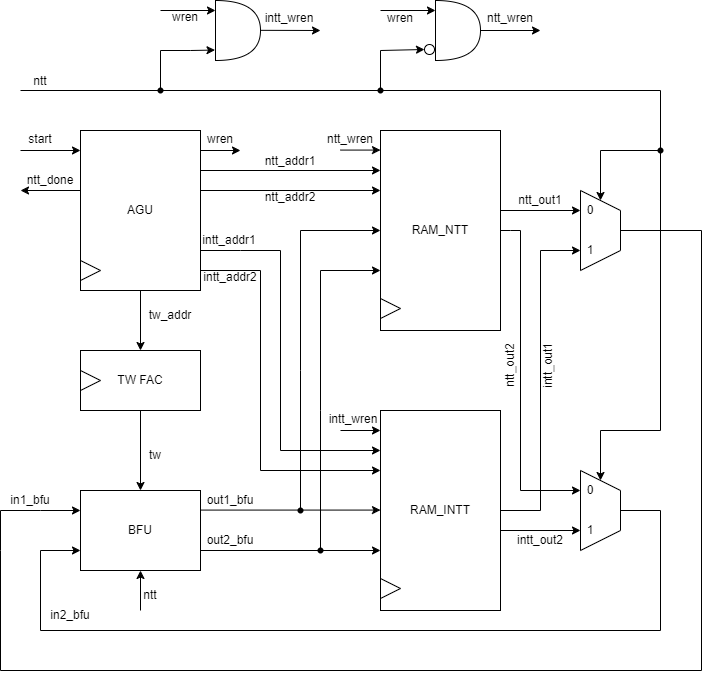

The diagram above was exported from draw.io. Its source (the exported page's mxGraphModel, read from the mxfile embedded in the PNG):
<mxGraphModel dx="1112" dy="712" grid="1" gridSize="10" guides="1" tooltips="1" connect="1" arrows="1" fold="1" page="1" pageScale="1" pageWidth="850" pageHeight="1100" math="0" shadow="0">
  <root>
    <mxCell id="0" />
    <mxCell id="1" parent="0" />
    <mxCell id="DT8rCELGMUgZW4WAuXmF-7" value="" style="rounded=0;whiteSpace=wrap;html=1;" parent="1" vertex="1">
      <mxGeometry x="400" y="140" width="120" height="200" as="geometry" />
    </mxCell>
    <mxCell id="DT8rCELGMUgZW4WAuXmF-8" value="" style="rounded=0;whiteSpace=wrap;html=1;" parent="1" vertex="1">
      <mxGeometry x="400" y="420" width="120" height="200" as="geometry" />
    </mxCell>
    <mxCell id="DT8rCELGMUgZW4WAuXmF-21" style="edgeStyle=orthogonalEdgeStyle;rounded=0;orthogonalLoop=1;jettySize=auto;html=1;entryX=0.5;entryY=0;entryDx=0;entryDy=0;" parent="1" source="DT8rCELGMUgZW4WAuXmF-11" target="DT8rCELGMUgZW4WAuXmF-12" edge="1">
      <mxGeometry relative="1" as="geometry" />
    </mxCell>
    <mxCell id="DT8rCELGMUgZW4WAuXmF-11" value="" style="rounded=0;whiteSpace=wrap;html=1;" parent="1" vertex="1">
      <mxGeometry x="100" y="140" width="120" height="160" as="geometry" />
    </mxCell>
    <mxCell id="DT8rCELGMUgZW4WAuXmF-20" style="edgeStyle=orthogonalEdgeStyle;rounded=0;orthogonalLoop=1;jettySize=auto;html=1;entryX=0.5;entryY=0;entryDx=0;entryDy=0;" parent="1" source="DT8rCELGMUgZW4WAuXmF-12" target="DT8rCELGMUgZW4WAuXmF-1" edge="1">
      <mxGeometry relative="1" as="geometry">
        <mxPoint x="160" y="470" as="targetPoint" />
      </mxGeometry>
    </mxCell>
    <mxCell id="DT8rCELGMUgZW4WAuXmF-12" value="" style="rounded=0;whiteSpace=wrap;html=1;" parent="1" vertex="1">
      <mxGeometry x="100" y="360" width="120" height="60" as="geometry" />
    </mxCell>
    <mxCell id="DT8rCELGMUgZW4WAuXmF-13" value="" style="endArrow=none;html=1;rounded=0;" parent="1" edge="1">
      <mxGeometry width="50" height="50" relative="1" as="geometry">
        <mxPoint x="100" y="290" as="sourcePoint" />
        <mxPoint x="100" y="270" as="targetPoint" />
        <Array as="points">
          <mxPoint x="120" y="280" />
        </Array>
      </mxGeometry>
    </mxCell>
    <mxCell id="DT8rCELGMUgZW4WAuXmF-15" value="" style="endArrow=none;html=1;rounded=0;" parent="1" edge="1">
      <mxGeometry width="50" height="50" relative="1" as="geometry">
        <mxPoint x="100" y="400" as="sourcePoint" />
        <mxPoint x="100" y="380" as="targetPoint" />
        <Array as="points">
          <mxPoint x="120" y="390" />
        </Array>
      </mxGeometry>
    </mxCell>
    <mxCell id="DT8rCELGMUgZW4WAuXmF-16" value="" style="endArrow=none;html=1;rounded=0;" parent="1" edge="1">
      <mxGeometry width="50" height="50" relative="1" as="geometry">
        <mxPoint x="400" y="328" as="sourcePoint" />
        <mxPoint x="400" y="308" as="targetPoint" />
        <Array as="points">
          <mxPoint x="420" y="318" />
        </Array>
      </mxGeometry>
    </mxCell>
    <mxCell id="DT8rCELGMUgZW4WAuXmF-18" value="" style="endArrow=none;html=1;rounded=0;" parent="1" edge="1">
      <mxGeometry width="50" height="50" relative="1" as="geometry">
        <mxPoint x="400" y="608" as="sourcePoint" />
        <mxPoint x="400" y="588" as="targetPoint" />
        <Array as="points">
          <mxPoint x="420" y="598" />
        </Array>
      </mxGeometry>
    </mxCell>
    <mxCell id="DT8rCELGMUgZW4WAuXmF-1" value="" style="rounded=0;whiteSpace=wrap;html=1;" parent="1" vertex="1">
      <mxGeometry x="100" y="500" width="120" height="80" as="geometry" />
    </mxCell>
    <mxCell id="DT8rCELGMUgZW4WAuXmF-2" value="" style="endArrow=classic;html=1;rounded=0;" parent="1" edge="1">
      <mxGeometry width="50" height="50" relative="1" as="geometry">
        <mxPoint x="60" y="520" as="sourcePoint" />
        <mxPoint x="100" y="520" as="targetPoint" />
      </mxGeometry>
    </mxCell>
    <mxCell id="DT8rCELGMUgZW4WAuXmF-3" value="" style="endArrow=classic;html=1;rounded=0;" parent="1" edge="1">
      <mxGeometry width="50" height="50" relative="1" as="geometry">
        <mxPoint x="60" y="560" as="sourcePoint" />
        <mxPoint x="100" y="560" as="targetPoint" />
      </mxGeometry>
    </mxCell>
    <mxCell id="DT8rCELGMUgZW4WAuXmF-22" value="" style="endArrow=classic;html=1;rounded=0;" parent="1" edge="1">
      <mxGeometry width="50" height="50" relative="1" as="geometry">
        <mxPoint x="40" y="160" as="sourcePoint" />
        <mxPoint x="100" y="160" as="targetPoint" />
      </mxGeometry>
    </mxCell>
    <mxCell id="DT8rCELGMUgZW4WAuXmF-24" value="" style="endArrow=classic;html=1;rounded=0;" parent="1" edge="1">
      <mxGeometry width="50" height="50" relative="1" as="geometry">
        <mxPoint x="100" y="200" as="sourcePoint" />
        <mxPoint x="40" y="200" as="targetPoint" />
      </mxGeometry>
    </mxCell>
    <mxCell id="DT8rCELGMUgZW4WAuXmF-26" value="" style="endArrow=classic;html=1;rounded=0;" parent="1" edge="1">
      <mxGeometry width="50" height="50" relative="1" as="geometry">
        <mxPoint x="220" y="180" as="sourcePoint" />
        <mxPoint x="400" y="180" as="targetPoint" />
      </mxGeometry>
    </mxCell>
    <mxCell id="DT8rCELGMUgZW4WAuXmF-27" value="" style="endArrow=classic;html=1;rounded=0;" parent="1" edge="1">
      <mxGeometry width="50" height="50" relative="1" as="geometry">
        <mxPoint x="220" y="200" as="sourcePoint" />
        <mxPoint x="400" y="200" as="targetPoint" />
      </mxGeometry>
    </mxCell>
    <mxCell id="DT8rCELGMUgZW4WAuXmF-29" value="" style="endArrow=classic;html=1;rounded=0;exitX=1;exitY=0.75;exitDx=0;exitDy=0;entryX=0;entryY=0.2;entryDx=0;entryDy=0;entryPerimeter=0;" parent="1" source="DT8rCELGMUgZW4WAuXmF-11" target="DT8rCELGMUgZW4WAuXmF-8" edge="1">
      <mxGeometry width="50" height="50" relative="1" as="geometry">
        <mxPoint x="220" y="250" as="sourcePoint" />
        <mxPoint x="390" y="460" as="targetPoint" />
        <Array as="points">
          <mxPoint x="260" y="260" />
          <mxPoint x="300" y="260" />
          <mxPoint x="300" y="460" />
        </Array>
      </mxGeometry>
    </mxCell>
    <mxCell id="DT8rCELGMUgZW4WAuXmF-30" value="" style="endArrow=classic;html=1;rounded=0;entryX=0;entryY=0.3;entryDx=0;entryDy=0;entryPerimeter=0;" parent="1" target="DT8rCELGMUgZW4WAuXmF-8" edge="1">
      <mxGeometry width="50" height="50" relative="1" as="geometry">
        <mxPoint x="220" y="280" as="sourcePoint" />
        <mxPoint x="390" y="480" as="targetPoint" />
        <Array as="points">
          <mxPoint x="280" y="280" />
          <mxPoint x="280" y="480" />
        </Array>
      </mxGeometry>
    </mxCell>
    <mxCell id="DT8rCELGMUgZW4WAuXmF-33" value="" style="endArrow=classic;html=1;rounded=0;" parent="1" edge="1">
      <mxGeometry width="50" height="50" relative="1" as="geometry">
        <mxPoint x="220" y="519.5799999999999" as="sourcePoint" />
        <mxPoint x="400" y="519.5799999999999" as="targetPoint" />
      </mxGeometry>
    </mxCell>
    <mxCell id="DT8rCELGMUgZW4WAuXmF-34" value="" style="endArrow=classic;html=1;rounded=0;" parent="1" edge="1">
      <mxGeometry width="50" height="50" relative="1" as="geometry">
        <mxPoint x="220" y="559.9999999999999" as="sourcePoint" />
        <mxPoint x="400" y="559.9999999999999" as="targetPoint" />
      </mxGeometry>
    </mxCell>
    <mxCell id="DT8rCELGMUgZW4WAuXmF-36" value="" style="endArrow=classic;html=1;rounded=0;entryX=0;entryY=0.5;entryDx=0;entryDy=0;" parent="1" target="DT8rCELGMUgZW4WAuXmF-7" edge="1">
      <mxGeometry width="50" height="50" relative="1" as="geometry">
        <mxPoint x="320" y="520" as="sourcePoint" />
        <mxPoint x="340" y="240" as="targetPoint" />
        <Array as="points">
          <mxPoint x="320" y="380" />
          <mxPoint x="320" y="240" />
        </Array>
      </mxGeometry>
    </mxCell>
    <mxCell id="DT8rCELGMUgZW4WAuXmF-37" value="" style="endArrow=classic;html=1;rounded=0;" parent="1" edge="1">
      <mxGeometry width="50" height="50" relative="1" as="geometry">
        <mxPoint x="340" y="560" as="sourcePoint" />
        <mxPoint x="400" y="280" as="targetPoint" />
        <Array as="points">
          <mxPoint x="340" y="420" />
          <mxPoint x="340" y="280" />
        </Array>
      </mxGeometry>
    </mxCell>
    <mxCell id="DT8rCELGMUgZW4WAuXmF-38" value="" style="shape=waypoint;sketch=0;fillStyle=solid;size=6;pointerEvents=1;points=[];fillColor=none;resizable=0;rotatable=0;perimeter=centerPerimeter;snapToPoint=1;" parent="1" vertex="1">
      <mxGeometry x="310" y="510" width="20" height="20" as="geometry" />
    </mxCell>
    <mxCell id="DT8rCELGMUgZW4WAuXmF-40" value="" style="shape=waypoint;sketch=0;fillStyle=solid;size=6;pointerEvents=1;points=[];fillColor=none;resizable=0;rotatable=0;perimeter=centerPerimeter;snapToPoint=1;" parent="1" vertex="1">
      <mxGeometry x="330" y="550" width="20" height="20" as="geometry" />
    </mxCell>
    <mxCell id="DT8rCELGMUgZW4WAuXmF-41" value="" style="shape=trapezoid;perimeter=trapezoidPerimeter;whiteSpace=wrap;html=1;fixedSize=1;rotation=90;" parent="1" vertex="1">
      <mxGeometry x="580" y="220" width="80" height="40" as="geometry" />
    </mxCell>
    <mxCell id="DT8rCELGMUgZW4WAuXmF-42" value="" style="shape=trapezoid;perimeter=trapezoidPerimeter;whiteSpace=wrap;html=1;fixedSize=1;rotation=90;" parent="1" vertex="1">
      <mxGeometry x="580" y="500" width="80" height="40" as="geometry" />
    </mxCell>
    <mxCell id="DT8rCELGMUgZW4WAuXmF-43" value="" style="endArrow=none;html=1;rounded=0;exitX=0.5;exitY=0;exitDx=0;exitDy=0;" parent="1" source="DT8rCELGMUgZW4WAuXmF-41" edge="1">
      <mxGeometry width="50" height="50" relative="1" as="geometry">
        <mxPoint x="670" y="245" as="sourcePoint" />
        <mxPoint x="60" y="520" as="targetPoint" />
        <Array as="points">
          <mxPoint x="721" y="240" />
          <mxPoint x="721" y="680" />
          <mxPoint x="20" y="680" />
          <mxPoint x="20" y="560" />
          <mxPoint x="20" y="520" />
        </Array>
      </mxGeometry>
    </mxCell>
    <mxCell id="DT8rCELGMUgZW4WAuXmF-44" value="" style="endArrow=none;html=1;rounded=0;" parent="1" edge="1">
      <mxGeometry width="50" height="50" relative="1" as="geometry">
        <mxPoint x="640" y="520" as="sourcePoint" />
        <mxPoint x="60" y="560" as="targetPoint" />
        <Array as="points">
          <mxPoint x="680" y="520" />
          <mxPoint x="680" y="640" />
          <mxPoint x="60" y="640" />
        </Array>
      </mxGeometry>
    </mxCell>
    <mxCell id="DT8rCELGMUgZW4WAuXmF-45" value="" style="endArrow=classic;html=1;rounded=0;entryX=0.25;entryY=1;entryDx=0;entryDy=0;" parent="1" target="DT8rCELGMUgZW4WAuXmF-41" edge="1">
      <mxGeometry width="50" height="50" relative="1" as="geometry">
        <mxPoint x="520" y="220" as="sourcePoint" />
        <mxPoint x="570" y="170" as="targetPoint" />
      </mxGeometry>
    </mxCell>
    <mxCell id="DT8rCELGMUgZW4WAuXmF-48" value="" style="endArrow=classic;html=1;rounded=0;entryX=0.25;entryY=1;entryDx=0;entryDy=0;" parent="1" edge="1">
      <mxGeometry width="50" height="50" relative="1" as="geometry">
        <mxPoint x="520" y="540" as="sourcePoint" />
        <mxPoint x="600" y="540" as="targetPoint" />
      </mxGeometry>
    </mxCell>
    <mxCell id="DT8rCELGMUgZW4WAuXmF-49" value="" style="endArrow=classic;html=1;rounded=0;entryX=0.25;entryY=1;entryDx=0;entryDy=0;exitX=1;exitY=0.5;exitDx=0;exitDy=0;" parent="1" source="DT8rCELGMUgZW4WAuXmF-7" target="DT8rCELGMUgZW4WAuXmF-42" edge="1">
      <mxGeometry width="50" height="50" relative="1" as="geometry">
        <mxPoint x="520" y="260" as="sourcePoint" />
        <mxPoint x="580" y="310" as="targetPoint" />
        <Array as="points">
          <mxPoint x="530" y="240" />
          <mxPoint x="540" y="240" />
          <mxPoint x="540" y="500" />
        </Array>
      </mxGeometry>
    </mxCell>
    <mxCell id="DT8rCELGMUgZW4WAuXmF-50" value="" style="endArrow=classic;html=1;rounded=0;exitX=1;exitY=0.5;exitDx=0;exitDy=0;" parent="1" source="DT8rCELGMUgZW4WAuXmF-8" edge="1">
      <mxGeometry width="50" height="50" relative="1" as="geometry">
        <mxPoint x="560" y="520" as="sourcePoint" />
        <mxPoint x="600" y="260" as="targetPoint" />
        <Array as="points">
          <mxPoint x="560" y="520" />
          <mxPoint x="560" y="260" />
        </Array>
      </mxGeometry>
    </mxCell>
    <mxCell id="DT8rCELGMUgZW4WAuXmF-51" value="" style="endArrow=classic;html=1;rounded=0;entryX=0;entryY=0.5;entryDx=0;entryDy=0;" parent="1" target="DT8rCELGMUgZW4WAuXmF-42" edge="1">
      <mxGeometry width="50" height="50" relative="1" as="geometry">
        <mxPoint x="40" y="100" as="sourcePoint" />
        <mxPoint x="680" y="470" as="targetPoint" />
        <Array as="points">
          <mxPoint x="680" y="100" />
          <mxPoint x="680" y="440" />
          <mxPoint x="620" y="440" />
        </Array>
      </mxGeometry>
    </mxCell>
    <mxCell id="DT8rCELGMUgZW4WAuXmF-52" value="" style="endArrow=classic;html=1;rounded=0;entryX=0;entryY=0.5;entryDx=0;entryDy=0;" parent="1" target="DT8rCELGMUgZW4WAuXmF-41" edge="1">
      <mxGeometry width="50" height="50" relative="1" as="geometry">
        <mxPoint x="680" y="160" as="sourcePoint" />
        <mxPoint x="640" y="190" as="targetPoint" />
        <Array as="points">
          <mxPoint x="620" y="160" />
        </Array>
      </mxGeometry>
    </mxCell>
    <mxCell id="DT8rCELGMUgZW4WAuXmF-53" value="" style="shape=waypoint;sketch=0;fillStyle=solid;size=6;pointerEvents=1;points=[];fillColor=none;resizable=0;rotatable=0;perimeter=centerPerimeter;snapToPoint=1;" parent="1" vertex="1">
      <mxGeometry x="670" y="150" width="20" height="20" as="geometry" />
    </mxCell>
    <mxCell id="DT8rCELGMUgZW4WAuXmF-54" value="0" style="text;html=1;strokeColor=none;fillColor=none;align=center;verticalAlign=middle;whiteSpace=wrap;rounded=0;" parent="1" vertex="1">
      <mxGeometry x="600" y="210" width="20" height="20" as="geometry" />
    </mxCell>
    <mxCell id="DT8rCELGMUgZW4WAuXmF-55" value="1" style="text;html=1;strokeColor=none;fillColor=none;align=center;verticalAlign=middle;whiteSpace=wrap;rounded=0;" parent="1" vertex="1">
      <mxGeometry x="600" y="250" width="20" height="20" as="geometry" />
    </mxCell>
    <mxCell id="DT8rCELGMUgZW4WAuXmF-56" value="0" style="text;html=1;strokeColor=none;fillColor=none;align=center;verticalAlign=middle;whiteSpace=wrap;rounded=0;" parent="1" vertex="1">
      <mxGeometry x="600" y="490" width="20" height="20" as="geometry" />
    </mxCell>
    <mxCell id="DT8rCELGMUgZW4WAuXmF-57" value="1" style="text;html=1;strokeColor=none;fillColor=none;align=center;verticalAlign=middle;whiteSpace=wrap;rounded=0;" parent="1" vertex="1">
      <mxGeometry x="600" y="530" width="20" height="20" as="geometry" />
    </mxCell>
    <mxCell id="DT8rCELGMUgZW4WAuXmF-58" value="AGU" style="text;html=1;strokeColor=none;fillColor=none;align=center;verticalAlign=middle;whiteSpace=wrap;rounded=0;" parent="1" vertex="1">
      <mxGeometry x="130" y="205" width="60" height="30" as="geometry" />
    </mxCell>
    <mxCell id="DT8rCELGMUgZW4WAuXmF-59" value="RAM_NTT" style="text;html=1;strokeColor=none;fillColor=none;align=center;verticalAlign=middle;whiteSpace=wrap;rounded=0;" parent="1" vertex="1">
      <mxGeometry x="430" y="225" width="60" height="30" as="geometry" />
    </mxCell>
    <mxCell id="DT8rCELGMUgZW4WAuXmF-60" value="RAM_INTT" style="text;html=1;strokeColor=none;fillColor=none;align=center;verticalAlign=middle;whiteSpace=wrap;rounded=0;" parent="1" vertex="1">
      <mxGeometry x="430" y="505" width="60" height="30" as="geometry" />
    </mxCell>
    <mxCell id="DT8rCELGMUgZW4WAuXmF-61" value="BFU" style="text;html=1;strokeColor=none;fillColor=none;align=center;verticalAlign=middle;whiteSpace=wrap;rounded=0;" parent="1" vertex="1">
      <mxGeometry x="130" y="525" width="60" height="30" as="geometry" />
    </mxCell>
    <mxCell id="DT8rCELGMUgZW4WAuXmF-62" value="TW FAC" style="text;html=1;strokeColor=none;fillColor=none;align=center;verticalAlign=middle;whiteSpace=wrap;rounded=0;" parent="1" vertex="1">
      <mxGeometry x="130" y="375" width="60" height="30" as="geometry" />
    </mxCell>
    <mxCell id="DT8rCELGMUgZW4WAuXmF-63" value="" style="endArrow=classic;html=1;rounded=0;" parent="1" edge="1">
      <mxGeometry width="50" height="50" relative="1" as="geometry">
        <mxPoint x="160" y="620" as="sourcePoint" />
        <mxPoint x="160" y="580" as="targetPoint" />
      </mxGeometry>
    </mxCell>
    <mxCell id="DT8rCELGMUgZW4WAuXmF-64" value="start" style="text;html=1;strokeColor=none;fillColor=none;align=center;verticalAlign=middle;whiteSpace=wrap;rounded=0;" parent="1" vertex="1">
      <mxGeometry x="30" y="134" width="60" height="30" as="geometry" />
    </mxCell>
    <mxCell id="DT8rCELGMUgZW4WAuXmF-65" value="ntt_done" style="text;html=1;strokeColor=none;fillColor=none;align=center;verticalAlign=middle;whiteSpace=wrap;rounded=0;" parent="1" vertex="1">
      <mxGeometry x="40" y="175" width="60" height="30" as="geometry" />
    </mxCell>
    <mxCell id="DT8rCELGMUgZW4WAuXmF-66" value="ntt" style="text;html=1;strokeColor=none;fillColor=none;align=center;verticalAlign=middle;whiteSpace=wrap;rounded=0;" parent="1" vertex="1">
      <mxGeometry x="30" y="76" width="60" height="30" as="geometry" />
    </mxCell>
    <mxCell id="DT8rCELGMUgZW4WAuXmF-67" value="ntt" style="text;html=1;strokeColor=none;fillColor=none;align=center;verticalAlign=middle;whiteSpace=wrap;rounded=0;" parent="1" vertex="1">
      <mxGeometry x="140" y="590" width="60" height="30" as="geometry" />
    </mxCell>
    <mxCell id="DT8rCELGMUgZW4WAuXmF-68" value="in1_bfu" style="text;html=1;strokeColor=none;fillColor=none;align=center;verticalAlign=middle;whiteSpace=wrap;rounded=0;" parent="1" vertex="1">
      <mxGeometry x="20" y="495" width="60" height="30" as="geometry" />
    </mxCell>
    <mxCell id="DT8rCELGMUgZW4WAuXmF-69" value="in2_bfu" style="text;html=1;strokeColor=none;fillColor=none;align=center;verticalAlign=middle;whiteSpace=wrap;rounded=0;" parent="1" vertex="1">
      <mxGeometry x="60" y="610" width="60" height="30" as="geometry" />
    </mxCell>
    <mxCell id="DT8rCELGMUgZW4WAuXmF-70" value="out1_bfu" style="text;html=1;strokeColor=none;fillColor=none;align=center;verticalAlign=middle;whiteSpace=wrap;rounded=0;" parent="1" vertex="1">
      <mxGeometry x="220" y="495" width="60" height="30" as="geometry" />
    </mxCell>
    <mxCell id="DT8rCELGMUgZW4WAuXmF-71" value="out2_bfu" style="text;html=1;strokeColor=none;fillColor=none;align=center;verticalAlign=middle;whiteSpace=wrap;rounded=0;" parent="1" vertex="1">
      <mxGeometry x="220" y="535" width="60" height="30" as="geometry" />
    </mxCell>
    <mxCell id="DT8rCELGMUgZW4WAuXmF-73" value="tw_addr" style="text;html=1;strokeColor=none;fillColor=none;align=center;verticalAlign=middle;whiteSpace=wrap;rounded=0;" parent="1" vertex="1">
      <mxGeometry x="160" y="310" width="60" height="30" as="geometry" />
    </mxCell>
    <mxCell id="DT8rCELGMUgZW4WAuXmF-74" value="tw" style="text;html=1;strokeColor=none;fillColor=none;align=center;verticalAlign=middle;whiteSpace=wrap;rounded=0;" parent="1" vertex="1">
      <mxGeometry x="160" y="450" width="30" height="30" as="geometry" />
    </mxCell>
    <mxCell id="DT8rCELGMUgZW4WAuXmF-75" value="" style="shape=or;whiteSpace=wrap;html=1;" parent="1" vertex="1">
      <mxGeometry x="235" y="10" width="45" height="60" as="geometry" />
    </mxCell>
    <mxCell id="DT8rCELGMUgZW4WAuXmF-76" value="" style="endArrow=classic;html=1;rounded=0;" parent="1" edge="1">
      <mxGeometry width="50" height="50" relative="1" as="geometry">
        <mxPoint x="180" y="20" as="sourcePoint" />
        <mxPoint x="235" y="20" as="targetPoint" />
      </mxGeometry>
    </mxCell>
    <mxCell id="DT8rCELGMUgZW4WAuXmF-77" value="" style="endArrow=classic;html=1;rounded=0;entryX=-0.011;entryY=0.826;entryDx=0;entryDy=0;entryPerimeter=0;" parent="1" target="DT8rCELGMUgZW4WAuXmF-75" edge="1">
      <mxGeometry width="50" height="50" relative="1" as="geometry">
        <mxPoint x="180" y="100" as="sourcePoint" />
        <mxPoint x="230" y="60" as="targetPoint" />
        <Array as="points">
          <mxPoint x="180" y="60" />
          <mxPoint x="210" y="60" />
        </Array>
      </mxGeometry>
    </mxCell>
    <mxCell id="DT8rCELGMUgZW4WAuXmF-78" value="" style="shape=or;whiteSpace=wrap;html=1;" parent="1" vertex="1">
      <mxGeometry x="455" y="10" width="45" height="60" as="geometry" />
    </mxCell>
    <mxCell id="DT8rCELGMUgZW4WAuXmF-79" value="" style="endArrow=classic;html=1;rounded=0;" parent="1" edge="1">
      <mxGeometry width="50" height="50" relative="1" as="geometry">
        <mxPoint x="400" y="20" as="sourcePoint" />
        <mxPoint x="455" y="20" as="targetPoint" />
      </mxGeometry>
    </mxCell>
    <mxCell id="DT8rCELGMUgZW4WAuXmF-80" value="" style="endArrow=classic;html=1;rounded=0;entryX=0;entryY=0.5;entryDx=0;entryDy=0;" parent="1" target="DT8rCELGMUgZW4WAuXmF-94" edge="1">
      <mxGeometry width="50" height="50" relative="1" as="geometry">
        <mxPoint x="400" y="100" as="sourcePoint" />
        <mxPoint x="440" y="60" as="targetPoint" />
        <Array as="points">
          <mxPoint x="400" y="60" />
        </Array>
      </mxGeometry>
    </mxCell>
    <mxCell id="DT8rCELGMUgZW4WAuXmF-81" value="" style="endArrow=classic;html=1;rounded=0;" parent="1" edge="1">
      <mxGeometry width="50" height="50" relative="1" as="geometry">
        <mxPoint x="220" y="160" as="sourcePoint" />
        <mxPoint x="260" y="160" as="targetPoint" />
      </mxGeometry>
    </mxCell>
    <mxCell id="DT8rCELGMUgZW4WAuXmF-83" value="" style="endArrow=classic;html=1;rounded=0;" parent="1" edge="1">
      <mxGeometry width="50" height="50" relative="1" as="geometry">
        <mxPoint x="360" y="159.58" as="sourcePoint" />
        <mxPoint x="400" y="159.58" as="targetPoint" />
      </mxGeometry>
    </mxCell>
    <mxCell id="DT8rCELGMUgZW4WAuXmF-85" value="" style="endArrow=classic;html=1;rounded=0;" parent="1" edge="1">
      <mxGeometry width="50" height="50" relative="1" as="geometry">
        <mxPoint x="360" y="440" as="sourcePoint" />
        <mxPoint x="400" y="440" as="targetPoint" />
      </mxGeometry>
    </mxCell>
    <mxCell id="DT8rCELGMUgZW4WAuXmF-86" value="wren" style="text;html=1;strokeColor=none;fillColor=none;align=center;verticalAlign=middle;whiteSpace=wrap;rounded=0;" parent="1" vertex="1">
      <mxGeometry x="175" y="17" width="60" height="20" as="geometry" />
    </mxCell>
    <mxCell id="DT8rCELGMUgZW4WAuXmF-87" value="wren" style="text;html=1;strokeColor=none;fillColor=none;align=center;verticalAlign=middle;whiteSpace=wrap;rounded=0;" parent="1" vertex="1">
      <mxGeometry x="210" y="134" width="60" height="30" as="geometry" />
    </mxCell>
    <mxCell id="DT8rCELGMUgZW4WAuXmF-88" value="wren" style="text;html=1;strokeColor=none;fillColor=none;align=center;verticalAlign=middle;whiteSpace=wrap;rounded=0;" parent="1" vertex="1">
      <mxGeometry x="390" y="13" width="60" height="30" as="geometry" />
    </mxCell>
    <mxCell id="DT8rCELGMUgZW4WAuXmF-89" value="" style="shape=waypoint;sketch=0;fillStyle=solid;size=6;pointerEvents=1;points=[];fillColor=none;resizable=0;rotatable=0;perimeter=centerPerimeter;snapToPoint=1;" parent="1" vertex="1">
      <mxGeometry x="170" y="90" width="20" height="20" as="geometry" />
    </mxCell>
    <mxCell id="DT8rCELGMUgZW4WAuXmF-90" value="" style="shape=waypoint;sketch=0;fillStyle=solid;size=6;pointerEvents=1;points=[];fillColor=none;resizable=0;rotatable=0;perimeter=centerPerimeter;snapToPoint=1;" parent="1" vertex="1">
      <mxGeometry x="390" y="90" width="20" height="20" as="geometry" />
    </mxCell>
    <mxCell id="DT8rCELGMUgZW4WAuXmF-91" value="" style="endArrow=classic;html=1;rounded=0;" parent="1" edge="1">
      <mxGeometry width="50" height="50" relative="1" as="geometry">
        <mxPoint x="280" y="39.83000000000001" as="sourcePoint" />
        <mxPoint x="340" y="40" as="targetPoint" />
      </mxGeometry>
    </mxCell>
    <mxCell id="DT8rCELGMUgZW4WAuXmF-92" value="" style="endArrow=classic;html=1;rounded=0;" parent="1" edge="1">
      <mxGeometry width="50" height="50" relative="1" as="geometry">
        <mxPoint x="500" y="40" as="sourcePoint" />
        <mxPoint x="560" y="40" as="targetPoint" />
      </mxGeometry>
    </mxCell>
    <mxCell id="DT8rCELGMUgZW4WAuXmF-94" value="" style="ellipse;whiteSpace=wrap;html=1;aspect=fixed;" parent="1" vertex="1">
      <mxGeometry x="444" y="54" width="10" height="10" as="geometry" />
    </mxCell>
    <mxCell id="DT8rCELGMUgZW4WAuXmF-95" value="ntt_wren" style="text;html=1;strokeColor=none;fillColor=none;align=center;verticalAlign=middle;whiteSpace=wrap;rounded=0;" parent="1" vertex="1">
      <mxGeometry x="500" y="13" width="60" height="30" as="geometry" />
    </mxCell>
    <mxCell id="DT8rCELGMUgZW4WAuXmF-96" value="intt_wren" style="text;html=1;strokeColor=none;fillColor=none;align=center;verticalAlign=middle;whiteSpace=wrap;rounded=0;" parent="1" vertex="1">
      <mxGeometry x="279.5" y="13" width="60" height="30" as="geometry" />
    </mxCell>
    <mxCell id="DT8rCELGMUgZW4WAuXmF-97" value="ntt_wren" style="text;html=1;strokeColor=none;fillColor=none;align=center;verticalAlign=middle;whiteSpace=wrap;rounded=0;" parent="1" vertex="1">
      <mxGeometry x="340" y="134" width="60" height="30" as="geometry" />
    </mxCell>
    <mxCell id="DT8rCELGMUgZW4WAuXmF-98" value="intt_wren" style="text;html=1;strokeColor=none;fillColor=none;align=center;verticalAlign=middle;whiteSpace=wrap;rounded=0;" parent="1" vertex="1">
      <mxGeometry x="343" y="414" width="60" height="30" as="geometry" />
    </mxCell>
    <mxCell id="DT8rCELGMUgZW4WAuXmF-99" value="ntt_addr1" style="text;html=1;strokeColor=none;fillColor=none;align=center;verticalAlign=middle;whiteSpace=wrap;rounded=0;" parent="1" vertex="1">
      <mxGeometry x="280" y="156" width="60" height="30" as="geometry" />
    </mxCell>
    <mxCell id="DT8rCELGMUgZW4WAuXmF-100" value="ntt_addr2" style="text;html=1;strokeColor=none;fillColor=none;align=center;verticalAlign=middle;whiteSpace=wrap;rounded=0;" parent="1" vertex="1">
      <mxGeometry x="280" y="192" width="60" height="30" as="geometry" />
    </mxCell>
    <mxCell id="DT8rCELGMUgZW4WAuXmF-101" value="intt_addr1" style="text;html=1;strokeColor=none;fillColor=none;align=center;verticalAlign=middle;whiteSpace=wrap;rounded=0;" parent="1" vertex="1">
      <mxGeometry x="219.5" y="235" width="60" height="30" as="geometry" />
    </mxCell>
    <mxCell id="DT8rCELGMUgZW4WAuXmF-103" value="intt_addr2" style="text;html=1;strokeColor=none;fillColor=none;align=center;verticalAlign=middle;whiteSpace=wrap;rounded=0;" parent="1" vertex="1">
      <mxGeometry x="220" y="272" width="60" height="30" as="geometry" />
    </mxCell>
    <mxCell id="DT8rCELGMUgZW4WAuXmF-105" value="ntt_out1" style="text;html=1;strokeColor=none;fillColor=none;align=center;verticalAlign=middle;whiteSpace=wrap;rounded=0;" parent="1" vertex="1">
      <mxGeometry x="530" y="195" width="60" height="30" as="geometry" />
    </mxCell>
    <mxCell id="DT8rCELGMUgZW4WAuXmF-106" value="ntt_out2" style="text;html=1;strokeColor=none;fillColor=none;align=center;verticalAlign=middle;whiteSpace=wrap;rounded=0;rotation=-90;" parent="1" vertex="1">
      <mxGeometry x="500" y="360" width="60" height="30" as="geometry" />
    </mxCell>
    <mxCell id="DT8rCELGMUgZW4WAuXmF-107" value="intt_out1" style="text;html=1;strokeColor=none;fillColor=none;align=center;verticalAlign=middle;whiteSpace=wrap;rounded=0;rotation=-90;" parent="1" vertex="1">
      <mxGeometry x="538" y="360" width="60" height="30" as="geometry" />
    </mxCell>
    <mxCell id="DT8rCELGMUgZW4WAuXmF-108" value="intt_out2" style="text;html=1;strokeColor=none;fillColor=none;align=center;verticalAlign=middle;whiteSpace=wrap;rounded=0;" parent="1" vertex="1">
      <mxGeometry x="530" y="535" width="60" height="30" as="geometry" />
    </mxCell>
  </root>
</mxGraphModel>